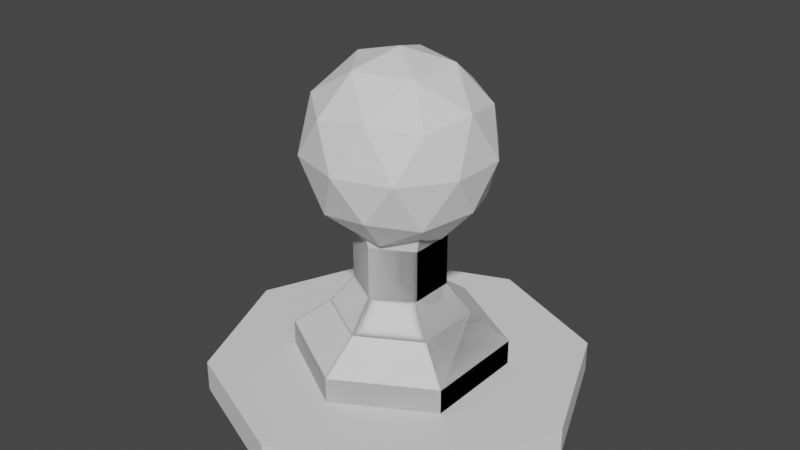 # Source: Unit.blend  (saved by Blender 3.2.14; exported with 4.5.12 LTS)
import bpy
from mathutils import Matrix  # noqa: F401  (used for matrix-valued properties, if any)

bpy.ops.wm.read_factory_settings(use_empty=True)
scene = bpy.context.scene
scene.name = 'Scene'

# ---- collections
col_collection = bpy.data.collections.new('Collection'); scene.collection.children.link(col_collection)

# ---- world
world_world = bpy.data.worlds.new('World'); scene.world = world_world
world_world.use_nodes = True; world_world.node_tree.nodes.clear()
_N = world_world.node_tree.nodes; _L = world_world.node_tree.links
n0 = _N.new('ShaderNodeOutputWorld'); n0.name = 'World Output'; n0.location = (300, 300)
n1 = _N.new('ShaderNodeBackground'); n1.name = 'Background'; n1.location = (10, 300)
n1.inputs[0].default_value = (0.05088, 0.05088, 0.05088, 1.0)
_L.new(n1.outputs[0], n0.inputs[0])
n0.is_active_output = True
world_world.color = (0.05088, 0.05088, 0.05088)
world_world.use_sun_shadow = False
world_world.sun_shadow_jitter_overblur = 0.0

# ---- meshes
me_cylinder = bpy.data.meshes.new('Cylinder')
me_cylinder.from_pydata([(0.0, -1.0, 0.0), (0.0, -1.0, 0.1681), (-0.7071, -0.7071, 0.0), (-0.7071, -0.7071, 0.1681), (-1.0, -2.782e-08, 0.0), (-1.0, -2.782e-08, 0.1681), (-0.7071, 0.7071, 0.0), (-0.7071, 0.7071, 0.1681), (0.0, 1.0, 0.0), (0.0, 1.0, 0.1681), (-0.4882, -0.2818, 0.3035), (-0.4882, -0.2818, 0.09703), (0.0, -0.5637, 0.3035), (0.0, -0.5637, 0.09703), (0.4882, -0.2818, 0.3035), (0.4882, -0.2818, 0.09703), (0.4882, 0.2818, 0.3035), (0.4882, 0.2818, 0.09703), (0.0, 0.5637, 0.3035), (0.0, 0.5637, 0.09703), (0.0, -0.3663, 0.4537), (0.3172, -0.1831, 0.4537), (-0.4882, 0.2818, 0.09703), (-0.4882, 0.2818, 0.3035), (0.3172, 0.1831, 0.4537), (0.0, 0.3663, 0.4537), (-0.3172, -0.1831, 0.4537), (-0.3172, 0.1831, 0.4537), (-0.2064, -0.1191, 0.6117), (0.0, -0.2383, 0.6117), (-0.2064, 0.1191, 0.6117), (0.0, 0.2383, 0.6117), (0.2064, 0.1191, 0.6117), (0.2064, -0.1191, 0.6117), (-0.2064, -0.1191, 0.8863), (0.0, -0.2383, 0.8863), (-0.2064, 0.1191, 0.8863), (0.0, 0.2383, 0.8863), (0.2064, 0.1191, 0.8863), (0.2064, -0.1191, 0.8863), (-0.2266, -0.1308, 0.9614), (0.0, -0.2616, 0.9614), (-0.2266, 0.1308, 0.9614), (0.0, 0.2616, 0.9614), (0.2266, 0.1308, 0.9614), (0.2266, -0.1308, 0.9614), (-0.3136, -0.181, 1.079), (0.0, -0.3621, 1.079), (-0.3136, 0.181, 1.079), (0.0, 0.3621, 1.079), (0.3136, 0.181, 1.079), (0.3136, -0.181, 1.079), (0.7071, -0.7071, 0.0), (0.7071, -0.7071, 0.1681), (1.0, -2.782e-08, 0.0), (1.0, -2.782e-08, 0.1681), (0.7071, 0.7071, 0.0), (0.7071, 0.7071, 0.1681), (0.4882, -0.2818, 0.3035), (0.4882, -0.2818, 0.09703), (-0.4882, -0.2818, 0.3035), (-0.4882, -0.2818, 0.09703), (-0.4882, 0.2818, 0.3035), (-0.4882, 0.2818, 0.09703), (-0.3172, -0.1831, 0.4537), (0.4882, 0.2818, 0.09703), (0.4882, 0.2818, 0.3035), (-0.3172, 0.1831, 0.4537), (0.3172, -0.1831, 0.4537), (0.3172, 0.1831, 0.4537), (0.2064, -0.1191, 0.6117), (0.2064, 0.1191, 0.6117), (-0.2064, 0.1191, 0.6117), (-0.2064, -0.1191, 0.6117), (0.2064, -0.1191, 0.8863), (0.2064, 0.1191, 0.8863), (-0.2064, 0.1191, 0.8863), (-0.2064, -0.1191, 0.8863), (0.2266, -0.1308, 0.9614), (0.2266, 0.1308, 0.9614), (-0.2266, 0.1308, 0.9614), (-0.2266, -0.1308, 0.9614), (0.3136, -0.181, 1.079), (0.3136, 0.181, 1.079), (-0.3136, 0.181, 1.079), (-0.3136, -0.181, 1.079), (0.0, 2.524e-09, 0.8538), (-0.3559, -0.2586, 1.126), (0.1359, -0.4184, 1.126), (0.44, 2.524e-09, 1.126), (0.1359, 0.4184, 1.126), (-0.3559, 0.2586, 1.126), (-0.1359, -0.4184, 1.566), (0.3559, -0.2586, 1.566), (0.3559, 0.2586, 1.566), (-0.1359, 0.4184, 1.566), (-0.44, 2.524e-09, 1.566), (0.0, 2.524e-09, 1.838), (0.07991, -0.2459, 0.9273), (-0.2092, -0.152, 0.9273), (-0.1293, -0.3979, 1.087), (-0.4184, 2.524e-09, 1.087), (-0.2092, 0.152, 0.9273), (0.2586, 2.524e-09, 0.9273), (0.3385, -0.2459, 1.087), (0.07991, 0.2459, 0.9273), (0.3385, 0.2459, 1.087), (-0.1293, 0.3979, 1.087), (-0.4678, -0.152, 1.346), (-0.4678, 0.152, 1.346), (0.0, -0.4919, 1.346), (-0.2891, -0.3979, 1.346), (0.4678, -0.152, 1.346), (0.2891, -0.3979, 1.346), (0.2891, 0.3979, 1.346), (0.4678, 0.152, 1.346), (-0.2891, 0.3979, 1.346), (0.0, 0.4919, 1.346), (-0.3385, -0.2459, 1.604), (0.1293, -0.3979, 1.604), (0.4184, 2.524e-09, 1.604), (0.1293, 0.3979, 1.604), (-0.3385, 0.2459, 1.604), (-0.07991, -0.2459, 1.764), (-0.2586, 2.524e-09, 1.764), (0.2092, -0.152, 1.764), (0.2092, 0.152, 1.764), (-0.07991, 0.2459, 1.764)], [], [(3, 1, 9, 7, 5), (0, 1, 3, 2), (2, 3, 5, 4), (4, 5, 7, 6), (6, 7, 9, 8), (0, 2, 4, 6, 8), (25, 27, 30, 31), (26, 20, 29, 28), (19, 18, 16, 17), (12, 14, 21, 20), (14, 16, 24, 21), (21, 24, 32, 33), (17, 16, 14, 15), (23, 10, 26, 27), (15, 14, 12, 13), (33, 32, 38, 39), (10, 12, 20, 26), (13, 12, 10, 11), (16, 18, 25, 24), (20, 21, 33, 29), (11, 10, 23, 22), (27, 26, 28, 30), (18, 23, 27, 25), (22, 23, 18, 19), (15, 13, 11, 22, 19, 17), (24, 25, 31, 32), (35, 39, 45, 41), (31, 30, 36, 37), (28, 29, 35, 34), (29, 33, 39, 35), (32, 31, 37, 38), (30, 28, 34, 36), (45, 44, 50, 51), (38, 37, 43, 44), (36, 34, 40, 42), (39, 38, 44, 45), (37, 36, 42, 43), (34, 35, 41, 40), (50, 49, 48, 46, 47, 51), (43, 42, 48, 49), (40, 41, 47, 46), (41, 45, 51, 47), (44, 43, 49, 50), (42, 40, 46, 48), (53, 55, 57, 9, 1), (0, 52, 53, 1), (52, 54, 55, 53), (54, 56, 57, 55), (56, 8, 9, 57), (0, 8, 56, 54, 52), (25, 31, 71, 69), (68, 70, 29, 20), (19, 63, 62, 18), (12, 20, 64, 60), (60, 64, 67, 62), (64, 73, 72, 67), (63, 61, 60, 62), (66, 69, 68, 58), (61, 13, 12, 60), (73, 77, 76, 72), (58, 68, 20, 12), (13, 59, 58, 12), (62, 67, 25, 18), (20, 29, 73, 64), (59, 65, 66, 58), (69, 71, 70, 68), (18, 25, 69, 66), (65, 19, 18, 66), (61, 63, 19, 65, 59, 13), (67, 72, 31, 25), (35, 41, 81, 77), (31, 37, 75, 71), (70, 74, 35, 29), (29, 35, 77, 73), (72, 76, 37, 31), (71, 75, 74, 70), (81, 85, 84, 80), (76, 80, 43, 37), (75, 79, 78, 74), (77, 81, 80, 76), (37, 43, 79, 75), (74, 78, 41, 35), (84, 85, 47, 82, 83, 49), (43, 49, 83, 79), (78, 82, 47, 41), (41, 47, 85, 81), (80, 84, 49, 43), (79, 83, 82, 78), (86, 98, 99), (87, 101, 99), (86, 103, 98), (86, 105, 103), (86, 102, 105), (87, 108, 101), (88, 110, 100), (89, 112, 104), (90, 114, 106), (91, 116, 107), (87, 111, 108), (88, 113, 110), (89, 115, 112), (90, 117, 114), (91, 109, 116), (92, 123, 118), (93, 125, 119), (94, 126, 120), (95, 127, 121), (96, 124, 122), (124, 97, 127), (124, 127, 122), (122, 127, 95), (127, 97, 126), (127, 126, 121), (121, 126, 94), (126, 97, 125), (126, 125, 120), (120, 125, 93), (125, 97, 123), (125, 123, 119), (119, 123, 92), (123, 97, 124), (123, 124, 118), (118, 124, 96), (109, 96, 122), (109, 122, 116), (116, 122, 95), (117, 95, 121), (117, 121, 114), (114, 121, 94), (115, 94, 120), (115, 120, 112), (112, 120, 93), (113, 93, 119), (113, 119, 110), (110, 119, 92), (111, 92, 118), (111, 118, 108), (108, 118, 96), (116, 95, 117), (116, 117, 107), (107, 117, 90), (114, 94, 115), (114, 115, 106), (106, 115, 89), (112, 93, 113), (112, 113, 104), (104, 113, 88), (110, 92, 111), (110, 111, 100), (100, 111, 87), (108, 96, 109), (108, 109, 101), (101, 109, 91), (102, 91, 107), (102, 107, 105), (105, 107, 90), (105, 90, 106), (105, 106, 103), (103, 106, 89), (103, 89, 104), (103, 104, 98), (98, 104, 88), (101, 91, 102), (101, 102, 99), (99, 102, 86), (98, 88, 100), (98, 100, 99), (99, 100, 87)])
_uv = me_cylinder.uv_layers.new(name='UVMap')
_uv.uv.foreach_set('vector', [0.625, 1.0, 0.75, 1.0, 0.25, 1.0, 0.375, 1.0, 0.5, 1.0, 0.75, 0.5, 0.75, 1.0, 0.625, 1.0, 0.625, 0.5, 0.625, 0.5, 0.625, 1.0, 0.5, 1.0, 0.5, 0.5, 0.5, 0.5, 0.5, 1.0, 0.375, 1.0, 0.375, 0.5, 0.375, 0.5, 0.375, 1.0, 0.25, 1.0, 0.25, 0.5, 0.75, 0.5, 0.625, 0.5, 0.5, 0.5, 0.375, 0.5, 0.25, 0.5, -8.941e-08, 1.0, 0.1667, 1.0, 0.1667, 1.0, -8.941e-08, 1.0, 0.3333, 1.0, 0.5, 1.0, 0.5, 1.0, 0.3333, 1.0, 1.0, 0.5, 1.0, 1.0, 0.8333, 1.0, 0.8333, 0.5, 0.5, 1.0, 0.6667, 1.0, 0.6667, 1.0, 0.5, 1.0, 0.6667, 1.0, 0.8333, 1.0, 0.8333, 1.0, 0.6667, 1.0, 0.6667, 1.0, 0.8333, 1.0, 0.8333, 1.0, 0.6667, 1.0, 0.8333, 0.5, 0.8333, 1.0, 0.6667, 1.0, 0.6667, 0.5, 0.1667, 1.0, 0.3333, 1.0, 0.3333, 1.0, 0.1667, 1.0, 0.6667, 0.5, 0.6667, 1.0, 0.5, 1.0, 0.5, 0.5, 0.6667, 1.0, 0.8333, 1.0, 0.8333, 1.0, 0.6667, 1.0, 0.3333, 1.0, 0.5, 1.0, 0.5, 1.0, 0.3333, 1.0, 0.5, 0.5, 0.5, 1.0, 0.3333, 1.0, 0.3333, 0.5, 0.8333, 1.0, 1.0, 1.0, 1.0, 1.0, 0.8333, 1.0, 0.5, 1.0, 0.6667, 1.0, 0.6667, 1.0, 0.5, 1.0, 0.3333, 0.5, 0.3333, 1.0, 0.1667, 1.0, 0.1667, 0.5, 0.1667, 1.0, 0.3333, 1.0, 0.3333, 1.0, 0.1667, 1.0, -8.941e-08, 1.0, 0.1667, 1.0, 0.1667, 1.0, -8.941e-08, 1.0, 0.1667, 0.5, 0.1667, 1.0, -8.941e-08, 1.0, -8.941e-08, 0.5, 0.9578, 0.13, 0.75, 0.01, 0.5422, 0.13, 0.5422, 0.37, 0.75, 0.49, 0.9578, 0.37, 0.8333, 1.0, 1.0, 1.0, 1.0, 1.0, 0.8333, 1.0, 0.5, 1.0, 0.6667, 1.0, 0.6667, 1.0, 0.5, 1.0, -8.941e-08, 1.0, 0.1667, 1.0, 0.1667, 1.0, -8.941e-08, 1.0, 0.3333, 1.0, 0.5, 1.0, 0.5, 1.0, 0.3333, 1.0, 0.5, 1.0, 0.6667, 1.0, 0.6667, 1.0, 0.5, 1.0, 0.8333, 1.0, 1.0, 1.0, 1.0, 1.0, 0.8333, 1.0, 0.1667, 1.0, 0.3333, 1.0, 0.3333, 1.0, 0.1667, 1.0, 0.6667, 1.0, 0.8333, 1.0, 0.8333, 1.0, 0.6667, 1.0, 0.8333, 1.0, 1.0, 1.0, 1.0, 1.0, 0.8333, 1.0, 0.1667, 1.0, 0.3333, 1.0, 0.3333, 1.0, 0.1667, 1.0, 0.6667, 1.0, 0.8333, 1.0, 0.8333, 1.0, 0.6667, 1.0, -8.941e-08, 1.0, 0.1667, 1.0, 0.1667, 1.0, -8.941e-08, 1.0, 0.3333, 1.0, 0.5, 1.0, 0.5, 1.0, 0.3333, 1.0, 0.4578, 0.37, 0.25, 0.49, 0.04215, 0.37, 0.04215, 0.13, 0.25, 0.01, 0.4578, 0.13, -8.941e-08, 1.0, 0.1667, 1.0, 0.1667, 1.0, -8.941e-08, 1.0, 0.3333, 1.0, 0.5, 1.0, 0.5, 1.0, 0.3333, 1.0, 0.5, 1.0, 0.6667, 1.0, 0.6667, 1.0, 0.5, 1.0, 0.8333, 1.0, 1.0, 1.0, 1.0, 1.0, 0.8333, 1.0, 0.1667, 1.0, 0.3333, 1.0, 0.3333, 1.0, 0.1667, 1.0, 0.625, 1.0, 0.5, 1.0, 0.375, 1.0, 0.25, 1.0, 0.75, 1.0, 0.75, 0.5, 0.625, 0.5, 0.625, 1.0, 0.75, 1.0, 0.625, 0.5, 0.5, 0.5, 0.5, 1.0, 0.625, 1.0, 0.5, 0.5, 0.375, 0.5, 0.375, 1.0, 0.5, 1.0, 0.375, 0.5, 0.25, 0.5, 0.25, 1.0, 0.375, 1.0, 0.75, 0.5, 0.25, 0.5, 0.375, 0.5, 0.5, 0.5, 0.625, 0.5, -8.941e-08, 1.0, -8.941e-08, 1.0, 0.1667, 1.0, 0.1667, 1.0, 0.3333, 1.0, 0.3333, 1.0, 0.5, 1.0, 0.5, 1.0, 1.0, 0.5, 0.8333, 0.5, 0.8333, 1.0, 1.0, 1.0, 0.5, 1.0, 0.5, 1.0, 0.6667, 1.0, 0.6667, 1.0, 0.6667, 1.0, 0.6667, 1.0, 0.8333, 1.0, 0.8333, 1.0, 0.6667, 1.0, 0.6667, 1.0, 0.8333, 1.0, 0.8333, 1.0, 0.8333, 0.5, 0.6667, 0.5, 0.6667, 1.0, 0.8333, 1.0, 0.1667, 1.0, 0.1667, 1.0, 0.3333, 1.0, 0.3333, 1.0, 0.6667, 0.5, 0.5, 0.5, 0.5, 1.0, 0.6667, 1.0, 0.6667, 1.0, 0.6667, 1.0, 0.8333, 1.0, 0.8333, 1.0, 0.3333, 1.0, 0.3333, 1.0, 0.5, 1.0, 0.5, 1.0, 0.5, 0.5, 0.3333, 0.5, 0.3333, 1.0, 0.5, 1.0, 0.8333, 1.0, 0.8333, 1.0, 1.0, 1.0, 1.0, 1.0, 0.5, 1.0, 0.5, 1.0, 0.6667, 1.0, 0.6667, 1.0, 0.3333, 0.5, 0.1667, 0.5, 0.1667, 1.0, 0.3333, 1.0, 0.1667, 1.0, 0.1667, 1.0, 0.3333, 1.0, 0.3333, 1.0, -8.941e-08, 1.0, -8.941e-08, 1.0, 0.1667, 1.0, 0.1667, 1.0, 0.1667, 0.5, -8.941e-08, 0.5, -8.941e-08, 1.0, 0.1667, 1.0, 0.9578, 0.13, 0.9578, 0.37, 0.75, 0.49, 0.5422, 0.37, 0.5422, 0.13, 0.75, 0.01, 0.8333, 1.0, 0.8333, 1.0, 1.0, 1.0, 1.0, 1.0, 0.5, 1.0, 0.5, 1.0, 0.6667, 1.0, 0.6667, 1.0, -8.941e-08, 1.0, -8.941e-08, 1.0, 0.1667, 1.0, 0.1667, 1.0, 0.3333, 1.0, 0.3333, 1.0, 0.5, 1.0, 0.5, 1.0, 0.5, 1.0, 0.5, 1.0, 0.6667, 1.0, 0.6667, 1.0, 0.8333, 1.0, 0.8333, 1.0, 1.0, 1.0, 1.0, 1.0, 0.1667, 1.0, 0.1667, 1.0, 0.3333, 1.0, 0.3333, 1.0, 0.6667, 1.0, 0.6667, 1.0, 0.8333, 1.0, 0.8333, 1.0, 0.8333, 1.0, 0.8333, 1.0, 1.0, 1.0, 1.0, 1.0, 0.1667, 1.0, 0.1667, 1.0, 0.3333, 1.0, 0.3333, 1.0, 0.6667, 1.0, 0.6667, 1.0, 0.8333, 1.0, 0.8333, 1.0, -8.941e-08, 1.0, -8.941e-08, 1.0, 0.1667, 1.0, 0.1667, 1.0, 0.3333, 1.0, 0.3333, 1.0, 0.5, 1.0, 0.5, 1.0, 0.4578, 0.37, 0.4578, 0.13, 0.25, 0.01, 0.04215, 0.13, 0.04215, 0.37, 0.25, 0.49, -8.941e-08, 1.0, -8.941e-08, 1.0, 0.1667, 1.0, 0.1667, 1.0, 0.3333, 1.0, 0.3333, 1.0, 0.5, 1.0, 0.5, 1.0, 0.5, 1.0, 0.5, 1.0, 0.6667, 1.0, 0.6667, 1.0, 0.8333, 1.0, 0.8333, 1.0, 1.0, 1.0, 1.0, 1.0, 0.1667, 1.0, 0.1667, 1.0, 0.3333, 1.0, 0.3333, 1.0, 0.1818, 0.0, 0.1364, 0.07873, 0.2273, 0.07873, 0.2727, 0.1575, 0.3636, 0.1575, 0.3182, 0.07873, 0.9091, 0.0, 0.8636, 0.07873, 0.9545, 0.07873, 0.7273, 0.0, 0.6818, 0.07873, 0.7727, 0.07873, 0.5455, 0.0, 0.5, 0.07873, 0.5909, 0.07873, 0.2727, 0.1575, 0.3182, 0.2362, 0.3636, 0.1575, 0.09091, 0.1575, 0.1364, 0.2362, 0.1818, 0.1575, 0.8182, 0.1575, 0.8636, 0.2362, 0.9091, 0.1575, 0.6364, 0.1575, 0.6818, 0.2362, 0.7273, 0.1575, 0.4545, 0.1575, 0.5, 0.2362, 0.5455, 0.1575, 0.2727, 0.1575, 0.2273, 0.2362, 0.3182, 0.2362, 0.09091, 0.1575, 0.04546, 0.2362, 0.1364, 0.2362, 0.8182, 0.1575, 0.7727, 0.2362, 0.8636, 0.2362, 0.6364, 0.1575, 0.5909, 0.2362, 0.6818, 0.2362, 0.4545, 0.1575, 0.4091, 0.2362, 0.5, 0.2362, 0.1818, 0.3149, 0.2273, 0.3937, 0.2727, 0.3149, 0.0, 0.3149, 0.04546, 0.3937, 0.09091, 0.3149, 0.7273, 0.3149, 0.7727, 0.3937, 0.8182, 0.3149, 0.5455, 0.3149, 0.5909, 0.3937, 0.6364, 0.3149, 0.3636, 0.3149, 0.4091, 0.3937, 0.4545, 0.3149, 0.4091, 0.3937, 0.4545, 0.4724, 0.5, 0.3937, 0.4091, 0.3937, 0.5, 0.3937, 0.4545, 0.3149, 0.4545, 0.3149, 0.5, 0.3937, 0.5455, 0.3149, 0.5909, 0.3937, 0.6364, 0.4724, 0.6818, 0.3937, 0.5909, 0.3937, 0.6818, 0.3937, 0.6364, 0.3149, 0.6364, 0.3149, 0.6818, 0.3937, 0.7273, 0.3149, 0.7727, 0.3937, 0.8182, 0.4724, 0.8636, 0.3937, 0.7727, 0.3937, 0.8636, 0.3937, 0.8182, 0.3149, 0.8182, 0.3149, 0.8636, 0.3937, 0.9091, 0.3149, 0.04546, 0.3937, 0.09091, 0.4724, 0.1364, 0.3937, 0.04546, 0.3937, 0.1364, 0.3937, 0.09091, 0.3149, 0.09091, 0.3149, 0.1364, 0.3937, 0.1818, 0.3149, 0.2273, 0.3937, 0.2727, 0.4724, 0.3182, 0.3937, 0.2273, 0.3937, 0.3182, 0.3937, 0.2727, 0.3149, 0.2727, 0.3149, 0.3182, 0.3937, 0.3636, 0.3149, 0.4091, 0.2362, 0.3636, 0.3149, 0.4545, 0.3149, 0.4091, 0.2362, 0.4545, 0.3149, 0.5, 0.2362, 0.5, 0.2362, 0.4545, 0.3149, 0.5455, 0.3149, 0.5909, 0.2362, 0.5455, 0.3149, 0.6364, 0.3149, 0.5909, 0.2362, 0.6364, 0.3149, 0.6818, 0.2362, 0.6818, 0.2362, 0.6364, 0.3149, 0.7273, 0.3149, 0.7727, 0.2362, 0.7273, 0.3149, 0.8182, 0.3149, 0.7727, 0.2362, 0.8182, 0.3149, 0.8636, 0.2362, 0.8636, 0.2362, 0.8182, 0.3149, 0.9091, 0.3149, 0.04546, 0.2362, 0.0, 0.3149, 0.09091, 0.3149, 0.04546, 0.2362, 0.09091, 0.3149, 0.1364, 0.2362, 0.1364, 0.2362, 0.09091, 0.3149, 0.1818, 0.3149, 0.2273, 0.2362, 0.1818, 0.3149, 0.2727, 0.3149, 0.2273, 0.2362, 0.2727, 0.3149, 0.3182, 0.2362, 0.3182, 0.2362, 0.2727, 0.3149, 0.3636, 0.3149, 0.5, 0.2362, 0.5455, 0.3149, 0.5909, 0.2362, 0.5, 0.2362, 0.5909, 0.2362, 0.5455, 0.1575, 0.5455, 0.1575, 0.5909, 0.2362, 0.6364, 0.1575, 0.6818, 0.2362, 0.7273, 0.3149, 0.7727, 0.2362, 0.6818, 0.2362, 0.7727, 0.2362, 0.7273, 0.1575, 0.7273, 0.1575, 0.7727, 0.2362, 0.8182, 0.1575, 0.8636, 0.2362, 0.9091, 0.3149, 0.9545, 0.2362, 0.8636, 0.2362, 0.9545, 0.2362, 0.9091, 0.1575, 0.9091, 0.1575, 0.9545, 0.2362, 1.0, 0.1575, 0.1364, 0.2362, 0.1818, 0.3149, 0.2273, 0.2362, 0.1364, 0.2362, 0.2273, 0.2362, 0.1818, 0.1575, 0.1818, 0.1575, 0.2273, 0.2362, 0.2727, 0.1575, 0.3182, 0.2362, 0.3636, 0.3149, 0.4091, 0.2362, 0.3182, 0.2362, 0.4091, 0.2362, 0.3636, 0.1575, 0.3636, 0.1575, 0.4091, 0.2362, 0.4545, 0.1575, 0.5, 0.07873, 0.4545, 0.1575, 0.5455, 0.1575, 0.5, 0.07873, 0.5455, 0.1575, 0.5909, 0.07873, 0.5909, 0.07873, 0.5455, 0.1575, 0.6364, 0.1575, 0.6818, 0.07873, 0.6364, 0.1575, 0.7273, 0.1575, 0.6818, 0.07873, 0.7273, 0.1575, 0.7727, 0.07873, 0.7727, 0.07873, 0.7273, 0.1575, 0.8182, 0.1575, 0.8636, 0.07873, 0.8182, 0.1575, 0.9091, 0.1575, 0.8636, 0.07873, 0.9091, 0.1575, 0.9545, 0.07873, 0.9545, 0.07873, 0.9091, 0.1575, 1.0, 0.1575, 0.3636, 0.1575, 0.4545, 0.1575, 0.4091, 0.07873, 0.3636, 0.1575, 0.4091, 0.07873, 0.3182, 0.07873, 0.3182, 0.07873, 0.4091, 0.07873, 0.3636, 0.0, 0.1364, 0.07873, 0.09091, 0.1575, 0.1818, 0.1575, 0.1364, 0.07873, 0.1818, 0.1575, 0.2273, 0.07873, 0.2273, 0.07873, 0.1818, 0.1575, 0.2727, 0.1575])
me_cylinder.update()

# ---- objects
ob_cylinder = bpy.data.objects.new('Cylinder', me_cylinder)

# ---- transforms, parenting, visibility, modifiers, constraints
ob_cylinder.location = (0.0, 0.0, 0.0)

# ---- collection membership
col_collection.objects.link(ob_cylinder)

# ---- scene / render settings (as saved in the file)
scene.frame_start = 1; scene.frame_end = 250; scene.frame_set(1)
scene.render.engine = 'BLENDER_EEVEE_NEXT'
scene.cycles.sampling_pattern = 'TABULATED_SOBOL'
scene.cycles.use_light_tree = False
scene.view_settings.view_transform = 'Filmic'
bpy.context.view_layer.update()

# ---- added for rendering (the .blend has no active camera and no usable light): camera, sun
cam_auto = bpy.data.cameras.new('AutoCamera')
cam_auto.lens = 50.0
cam_auto.sensor_width = 36.0
cam_auto.clip_end = 1000.0
ob_auto_camera = bpy.data.objects.new('AutoCamera', cam_auto)
scene.collection.objects.link(ob_auto_camera)
ob_auto_camera.location = (3.12072, -3.74487, 3.41537)
ob_auto_camera.rotation_euler = (1.09748, -7.21219e-08, 0.694738)
scene.camera = ob_auto_camera
light_auto_sun = bpy.data.lights.new('AutoSun', 'SUN')
light_auto_sun.energy = 3.0
light_auto_sun.angle = 0.0523599
ob_auto_sun = bpy.data.objects.new('AutoSun', light_auto_sun)
scene.collection.objects.link(ob_auto_sun)
ob_auto_sun.rotation_euler = (0.872665, 0.174533, 0.523599)
bpy.context.view_layer.update()

